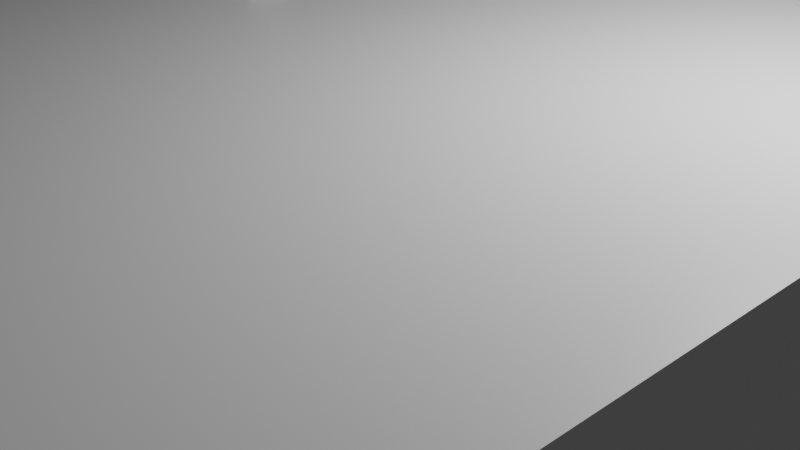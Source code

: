 # Source: decimetre.blend  (saved by Blender 2.83.19; exported with 4.5.12 LTS)
import bpy
from mathutils import Matrix  # noqa: F401  (used for matrix-valued properties, if any)

bpy.ops.wm.read_factory_settings(use_empty=True)
scene = bpy.context.scene
scene.name = 'Scene'

# ---- collections
col_collection = bpy.data.collections.new('Collection'); scene.collection.children.link(col_collection)

# ---- materials (node trees are filled in below, after node groups)
mat_material = bpy.data.materials.new('Material')
mat_material.alpha_threshold = 0.0
mat_material.use_transparent_shadow = False
mat_material.line_color = (0.0, 0.0, 0.0, 1.0)

# ---- material node trees
mat_material.use_nodes = True; mat_material.node_tree.nodes.clear()
_N = mat_material.node_tree.nodes; _L = mat_material.node_tree.links
n0 = _N.new('ShaderNodeOutputMaterial'); n0.name = 'Material Output'; n0.location = (300, 300)
n1 = _N.new('ShaderNodeBsdfPrincipled'); n1.name = 'Principled BSDF'; n1.location = (10, 300)
n1.distribution = 'GGX'
n1.subsurface_method = 'BURLEY'
n1.inputs[2].default_value = 0.4
n1.inputs[3].default_value = 1.45
n1.inputs[27].default_value = (0.0, 0.0, 0.0, 1.0)
n1.inputs[28].default_value = 1.0
_L.new(n1.outputs[0], n0.inputs[0])
n0.is_active_output = True

# ---- world
world_world = bpy.data.worlds.new('World'); scene.world = world_world
world_world.use_nodes = True; world_world.node_tree.nodes.clear()
_N = world_world.node_tree.nodes; _L = world_world.node_tree.links
n0 = _N.new('ShaderNodeOutputWorld'); n0.name = 'World Output'; n0.location = (300, 300)
n1 = _N.new('ShaderNodeBackground'); n1.name = 'Background'; n1.location = (10, 300)
n1.inputs[0].default_value = (0.05088, 0.05088, 0.05088, 1.0)
_L.new(n1.outputs[0], n0.inputs[0])
n0.is_active_output = True
world_world.color = (0.05088, 0.05088, 0.05088)
world_world.use_sun_shadow = False
world_world.sun_shadow_jitter_overblur = 0.0

# ---- cameras
cam_camera = bpy.data.cameras.new('Camera')
cam_camera.clip_end = 100.0
cam_camera.ortho_scale = 7.314

# ---- lights
light_light = bpy.data.lights.new('Light', 'POINT')
light_light.transmission_factor = 0.0
light_light.energy = 1000.0
light_light.shadow_soft_size = 0.1
light_light.shadow_maximum_resolution = 0.006
light_light.use_absolute_resolution = True

# ---- meshes
me_cube = bpy.data.meshes.new('Cube')
me_cube.from_pydata([(1.0, 1.0, 1.0), (1.0, 1.0, -1.0), (1.0, -1.0, 1.0), (1.0, -1.0, -1.0), (-1.0, 1.0, 1.0), (-1.0, 1.0, -1.0), (-1.0, -1.0, 1.0), (-1.0, -1.0, -1.0)], [], [(0, 4, 6, 2), (3, 2, 6, 7), (7, 6, 4, 5), (5, 1, 3, 7), (1, 0, 2, 3), (5, 4, 0, 1)])
_uv = me_cube.uv_layers.new(name='UVMap')
_uv.uv.foreach_set('vector', [0.625, 0.5, 0.875, 0.5, 0.875, 0.75, 0.625, 0.75, 0.375, 0.75, 0.625, 0.75, 0.625, 1.0, 0.375, 1.0, 0.375, 0.0, 0.625, 0.0, 0.625, 0.25, 0.375, 0.25, 0.125, 0.5, 0.375, 0.5, 0.375, 0.75, 0.125, 0.75, 0.375, 0.5, 0.625, 0.5, 0.625, 0.75, 0.375, 0.75, 0.375, 0.25, 0.625, 0.25, 0.625, 0.5, 0.375, 0.5])
me_cube.materials.append(mat_material)
me_cube.use_remesh_preserve_volume = False
me_cube.use_remesh_preserve_attributes = False
me_cube.use_mirror_vertex_groups = False
me_cube.update()
me_cube_001 = bpy.data.meshes.new('Cube.001')
me_cube_001.from_pydata([(-1.0, -1.0, -1.0), (-1.0, -1.0, 1.0), (-1.0, 1.0, -1.0), (-1.0, 1.0, 1.0), (1.0, -1.0, -1.0), (1.0, -1.0, 1.0), (1.0, 1.0, -1.0), (1.0, 1.0, 1.0)], [], [(0, 1, 3, 2), (2, 3, 7, 6), (6, 7, 5, 4), (4, 5, 1, 0), (2, 6, 4, 0), (7, 3, 1, 5)])
_uv = me_cube_001.uv_layers.new(name='UVMap')
_uv.uv.foreach_set('vector', [0.375, 0.0, 0.625, 0.0, 0.625, 0.25, 0.375, 0.25, 0.375, 0.25, 0.625, 0.25, 0.625, 0.5, 0.375, 0.5, 0.375, 0.5, 0.625, 0.5, 0.625, 0.75, 0.375, 0.75, 0.375, 0.75, 0.625, 0.75, 0.625, 1.0, 0.375, 1.0, 0.125, 0.5, 0.375, 0.5, 0.375, 0.75, 0.125, 0.75, 0.625, 0.5, 0.875, 0.5, 0.875, 0.75, 0.625, 0.75])
me_cube_001.use_remesh_fix_poles = True
me_cube_001.use_remesh_preserve_attributes = False
me_cube_001.use_mirror_vertex_groups = False
me_cube_001.update()
me_cube_002 = bpy.data.meshes.new('Cube.002')
me_cube_002.from_pydata([(-1.0, -1.0, -1.0), (-1.0, -1.0, 1.0), (-1.0, 1.0, -1.0), (-1.0, 1.0, 1.0), (1.0, -1.0, -1.0), (1.0, -1.0, 1.0), (1.0, 1.0, -1.0), (1.0, 1.0, 1.0)], [], [(0, 1, 3, 2), (2, 3, 7, 6), (6, 7, 5, 4), (4, 5, 1, 0), (2, 6, 4, 0), (7, 3, 1, 5)])
_uv = me_cube_002.uv_layers.new(name='UVMap')
_uv.uv.foreach_set('vector', [0.375, 0.0, 0.625, 0.0, 0.625, 0.25, 0.375, 0.25, 0.375, 0.25, 0.625, 0.25, 0.625, 0.5, 0.375, 0.5, 0.375, 0.5, 0.625, 0.5, 0.625, 0.75, 0.375, 0.75, 0.375, 0.75, 0.625, 0.75, 0.625, 1.0, 0.375, 1.0, 0.125, 0.5, 0.375, 0.5, 0.375, 0.75, 0.125, 0.75, 0.625, 0.5, 0.875, 0.5, 0.875, 0.75, 0.625, 0.75])
me_cube_002.use_remesh_fix_poles = True
me_cube_002.use_remesh_preserve_attributes = False
me_cube_002.use_mirror_vertex_groups = False
me_cube_002.update()
me_cube_003 = bpy.data.meshes.new('Cube.003')
me_cube_003.from_pydata([(-1.0, -1.0, -1.0), (-1.0, -1.0, 1.0), (-1.0, 1.0, -1.0), (-1.0, 1.0, 1.0), (1.0, -1.0, -1.0), (1.0, -1.0, 1.0), (1.0, 1.0, -1.0), (1.0, 1.0, 1.0)], [], [(0, 1, 3, 2), (2, 3, 7, 6), (6, 7, 5, 4), (4, 5, 1, 0), (2, 6, 4, 0), (7, 3, 1, 5)])
_uv = me_cube_003.uv_layers.new(name='UVMap')
_uv.uv.foreach_set('vector', [0.375, 0.0, 0.625, 0.0, 0.625, 0.25, 0.375, 0.25, 0.375, 0.25, 0.625, 0.25, 0.625, 0.5, 0.375, 0.5, 0.375, 0.5, 0.625, 0.5, 0.625, 0.75, 0.375, 0.75, 0.375, 0.75, 0.625, 0.75, 0.625, 1.0, 0.375, 1.0, 0.125, 0.5, 0.375, 0.5, 0.375, 0.75, 0.125, 0.75, 0.625, 0.5, 0.875, 0.5, 0.875, 0.75, 0.625, 0.75])
me_cube_003.use_remesh_fix_poles = True
me_cube_003.use_remesh_preserve_attributes = False
me_cube_003.use_mirror_vertex_groups = False
me_cube_003.update()
me_cube_004 = bpy.data.meshes.new('Cube.004')
me_cube_004.from_pydata([(-1.0, -1.0, -1.0), (-1.0, -1.0, 1.0), (-1.0, 1.0, -1.0), (-1.0, 1.0, 1.0), (1.0, -1.0, -1.0), (1.0, -1.0, 1.0), (1.0, 1.0, -1.0), (1.0, 1.0, 1.0)], [], [(0, 1, 3, 2), (2, 3, 7, 6), (6, 7, 5, 4), (4, 5, 1, 0), (2, 6, 4, 0), (7, 3, 1, 5)])
_uv = me_cube_004.uv_layers.new(name='UVMap')
_uv.uv.foreach_set('vector', [0.375, 0.0, 0.625, 0.0, 0.625, 0.25, 0.375, 0.25, 0.375, 0.25, 0.625, 0.25, 0.625, 0.5, 0.375, 0.5, 0.375, 0.5, 0.625, 0.5, 0.625, 0.75, 0.375, 0.75, 0.375, 0.75, 0.625, 0.75, 0.625, 1.0, 0.375, 1.0, 0.125, 0.5, 0.375, 0.5, 0.375, 0.75, 0.125, 0.75, 0.625, 0.5, 0.875, 0.5, 0.875, 0.75, 0.625, 0.75])
me_cube_004.use_remesh_fix_poles = True
me_cube_004.use_remesh_preserve_attributes = False
me_cube_004.use_mirror_vertex_groups = False
me_cube_004.update()
me_cube_005 = bpy.data.meshes.new('Cube.005')
me_cube_005.from_pydata([(-1.0, -1.0, -1.0), (-1.0, -1.0, 1.0), (-1.0, 1.0, -1.0), (-1.0, 1.0, 1.0), (1.0, -1.0, -1.0), (1.0, -1.0, 1.0), (1.0, 1.0, -1.0), (1.0, 1.0, 1.0)], [], [(0, 1, 3, 2), (2, 3, 7, 6), (6, 7, 5, 4), (4, 5, 1, 0), (2, 6, 4, 0), (7, 3, 1, 5)])
_uv = me_cube_005.uv_layers.new(name='UVMap')
_uv.uv.foreach_set('vector', [0.375, 0.0, 0.625, 0.0, 0.625, 0.25, 0.375, 0.25, 0.375, 0.25, 0.625, 0.25, 0.625, 0.5, 0.375, 0.5, 0.375, 0.5, 0.625, 0.5, 0.625, 0.75, 0.375, 0.75, 0.375, 0.75, 0.625, 0.75, 0.625, 1.0, 0.375, 1.0, 0.125, 0.5, 0.375, 0.5, 0.375, 0.75, 0.125, 0.75, 0.625, 0.5, 0.875, 0.5, 0.875, 0.75, 0.625, 0.75])
me_cube_005.use_remesh_fix_poles = True
me_cube_005.use_remesh_preserve_attributes = False
me_cube_005.use_mirror_vertex_groups = False
me_cube_005.update()
me_cube_006 = bpy.data.meshes.new('Cube.006')
me_cube_006.from_pydata([(-1.0, -1.0, -1.0), (-1.0, -1.0, 1.0), (-1.0, 1.0, -1.0), (-1.0, 1.0, 1.0), (1.0, -1.0, -1.0), (1.0, -1.0, 1.0), (1.0, 1.0, -1.0), (1.0, 1.0, 1.0)], [], [(0, 1, 3, 2), (2, 3, 7, 6), (6, 7, 5, 4), (4, 5, 1, 0), (2, 6, 4, 0), (7, 3, 1, 5)])
_uv = me_cube_006.uv_layers.new(name='UVMap')
_uv.uv.foreach_set('vector', [0.375, 0.0, 0.625, 0.0, 0.625, 0.25, 0.375, 0.25, 0.375, 0.25, 0.625, 0.25, 0.625, 0.5, 0.375, 0.5, 0.375, 0.5, 0.625, 0.5, 0.625, 0.75, 0.375, 0.75, 0.375, 0.75, 0.625, 0.75, 0.625, 1.0, 0.375, 1.0, 0.125, 0.5, 0.375, 0.5, 0.375, 0.75, 0.125, 0.75, 0.625, 0.5, 0.875, 0.5, 0.875, 0.75, 0.625, 0.75])
me_cube_006.use_remesh_fix_poles = True
me_cube_006.use_remesh_preserve_attributes = False
me_cube_006.use_mirror_vertex_groups = False
me_cube_006.update()
me_cube_007 = bpy.data.meshes.new('Cube.007')
me_cube_007.from_pydata([(-1.0, -1.0, -1.0), (-1.0, -1.0, 1.0), (-1.0, 1.0, -1.0), (-1.0, 1.0, 1.0), (1.0, -1.0, -1.0), (1.0, -1.0, 1.0), (1.0, 1.0, -1.0), (1.0, 1.0, 1.0)], [], [(0, 1, 3, 2), (2, 3, 7, 6), (6, 7, 5, 4), (4, 5, 1, 0), (2, 6, 4, 0), (7, 3, 1, 5)])
_uv = me_cube_007.uv_layers.new(name='UVMap')
_uv.uv.foreach_set('vector', [0.375, 0.0, 0.625, 0.0, 0.625, 0.25, 0.375, 0.25, 0.375, 0.25, 0.625, 0.25, 0.625, 0.5, 0.375, 0.5, 0.375, 0.5, 0.625, 0.5, 0.625, 0.75, 0.375, 0.75, 0.375, 0.75, 0.625, 0.75, 0.625, 1.0, 0.375, 1.0, 0.125, 0.5, 0.375, 0.5, 0.375, 0.75, 0.125, 0.75, 0.625, 0.5, 0.875, 0.5, 0.875, 0.75, 0.625, 0.75])
me_cube_007.use_remesh_fix_poles = True
me_cube_007.use_remesh_preserve_attributes = False
me_cube_007.use_mirror_vertex_groups = False
me_cube_007.update()
me_cube_008 = bpy.data.meshes.new('Cube.008')
me_cube_008.from_pydata([(-1.0, -1.0, -1.0), (-1.0, -1.0, 1.0), (-1.0, 1.0, -1.0), (-1.0, 1.0, 1.0), (1.0, -1.0, -1.0), (1.0, -1.0, 1.0), (1.0, 1.0, -1.0), (1.0, 1.0, 1.0)], [], [(0, 1, 3, 2), (2, 3, 7, 6), (6, 7, 5, 4), (4, 5, 1, 0), (2, 6, 4, 0), (7, 3, 1, 5)])
_uv = me_cube_008.uv_layers.new(name='UVMap')
_uv.uv.foreach_set('vector', [0.375, 0.0, 0.625, 0.0, 0.625, 0.25, 0.375, 0.25, 0.375, 0.25, 0.625, 0.25, 0.625, 0.5, 0.375, 0.5, 0.375, 0.5, 0.625, 0.5, 0.625, 0.75, 0.375, 0.75, 0.375, 0.75, 0.625, 0.75, 0.625, 1.0, 0.375, 1.0, 0.125, 0.5, 0.375, 0.5, 0.375, 0.75, 0.125, 0.75, 0.625, 0.5, 0.875, 0.5, 0.875, 0.75, 0.625, 0.75])
me_cube_008.use_remesh_fix_poles = True
me_cube_008.use_remesh_preserve_attributes = False
me_cube_008.use_mirror_vertex_groups = False
me_cube_008.update()
me_cube_009 = bpy.data.meshes.new('Cube.009')
me_cube_009.from_pydata([(-1.0, -1.0, -1.0), (-1.0, -1.0, 1.0), (-1.0, 1.0, -1.0), (-1.0, 1.0, 1.0), (1.0, -1.0, -1.0), (1.0, -1.0, 1.0), (1.0, 1.0, -1.0), (1.0, 1.0, 1.0)], [], [(0, 1, 3, 2), (2, 3, 7, 6), (6, 7, 5, 4), (4, 5, 1, 0), (2, 6, 4, 0), (7, 3, 1, 5)])
_uv = me_cube_009.uv_layers.new(name='UVMap')
_uv.uv.foreach_set('vector', [0.375, 0.0, 0.625, 0.0, 0.625, 0.25, 0.375, 0.25, 0.375, 0.25, 0.625, 0.25, 0.625, 0.5, 0.375, 0.5, 0.375, 0.5, 0.625, 0.5, 0.625, 0.75, 0.375, 0.75, 0.375, 0.75, 0.625, 0.75, 0.625, 1.0, 0.375, 1.0, 0.125, 0.5, 0.375, 0.5, 0.375, 0.75, 0.125, 0.75, 0.625, 0.5, 0.875, 0.5, 0.875, 0.75, 0.625, 0.75])
me_cube_009.use_remesh_fix_poles = True
me_cube_009.use_remesh_preserve_attributes = False
me_cube_009.use_mirror_vertex_groups = False
me_cube_009.update()
me_cube_010 = bpy.data.meshes.new('Cube.010')
me_cube_010.from_pydata([(-1.0, -1.0, -1.0), (-1.0, -1.0, 1.0), (-1.0, 1.0, -1.0), (-1.0, 1.0, 1.0), (1.0, -1.0, -1.0), (1.0, -1.0, 1.0), (1.0, 1.0, -1.0), (1.0, 1.0, 1.0)], [], [(0, 1, 3, 2), (2, 3, 7, 6), (6, 7, 5, 4), (4, 5, 1, 0), (2, 6, 4, 0), (7, 3, 1, 5)])
_uv = me_cube_010.uv_layers.new(name='UVMap')
_uv.uv.foreach_set('vector', [0.375, 0.0, 0.625, 0.0, 0.625, 0.25, 0.375, 0.25, 0.375, 0.25, 0.625, 0.25, 0.625, 0.5, 0.375, 0.5, 0.375, 0.5, 0.625, 0.5, 0.625, 0.75, 0.375, 0.75, 0.375, 0.75, 0.625, 0.75, 0.625, 1.0, 0.375, 1.0, 0.125, 0.5, 0.375, 0.5, 0.375, 0.75, 0.125, 0.75, 0.625, 0.5, 0.875, 0.5, 0.875, 0.75, 0.625, 0.75])
me_cube_010.use_remesh_fix_poles = True
me_cube_010.use_remesh_preserve_attributes = False
me_cube_010.use_mirror_vertex_groups = False
me_cube_010.update()

# ---- objects
ob_cube = bpy.data.objects.new('Cube', me_cube)
ob_light = bpy.data.objects.new('Light', light_light)
ob_camera = bpy.data.objects.new('Camera', cam_camera)
ob_cube_001 = bpy.data.objects.new('Cube.001', me_cube_001)
ob_cube_002 = bpy.data.objects.new('Cube.002', me_cube_002)
ob_cube_003 = bpy.data.objects.new('Cube.003', me_cube_003)
ob_cube_004 = bpy.data.objects.new('Cube.004', me_cube_004)
ob_cube_005 = bpy.data.objects.new('Cube.005', me_cube_005)
ob_cube_006 = bpy.data.objects.new('Cube.006', me_cube_006)
ob_cube_007 = bpy.data.objects.new('Cube.007', me_cube_007)
ob_cube_008 = bpy.data.objects.new('Cube.008', me_cube_008)
ob_cube_009 = bpy.data.objects.new('Cube.009', me_cube_009)
ob_cube_010 = bpy.data.objects.new('Cube.010', me_cube_010)

# ---- transforms, parenting, visibility, modifiers, constraints
ob_cube.location = (0.0, 0.0, 1.0)
ob_cube.scale = (5.0, 50.0, 1.0)
ob_cube.lock_rotations_4d = False
ob_cube.empty_display_type = 'ARROWS'
ob_cube.lineart.crease_threshold = 0.0
ob_light.location = (4.076, 1.005, 5.904)
ob_light.rotation_euler = (0.6503, 0.05522, 1.866)
ob_light.lock_rotations_4d = False
ob_light.empty_display_type = 'ARROWS'
ob_light.color = (0.0, 0.0, 0.0, 0.0)
ob_light.lineart.crease_threshold = 0.0
ob_camera.location = (7.359, -6.926, 4.958)
ob_camera.rotation_euler = (1.109, 0.0, 0.8149)
ob_camera.lock_rotations_4d = False
ob_camera.empty_display_type = 'ARROWS'
ob_camera.color = (0.0, 0.0, 0.0, 0.0)
ob_camera.display_type = 'WIRE'
ob_camera.lineart.crease_threshold = 0.0
ob_cube_001.location = (-3.5, 40.0, 2.0)
ob_cube_001.scale = (1.5, 0.25, 0.25)
ob_cube_001.lineart.crease_threshold = 0.0
ob_cube_002.location = (-3.5, 40.0, 2.0)
ob_cube_002.scale = (1.5, 0.25, 0.25)
ob_cube_002.lineart.crease_threshold = 0.0
ob_cube_003.location = (-3.5, 30.0, 2.0)
ob_cube_003.scale = (1.5, 0.25, 0.25)
ob_cube_003.lineart.crease_threshold = 0.0
ob_cube_004.location = (-3.5, 20.0, 2.0)
ob_cube_004.scale = (1.5, 0.25, 0.25)
ob_cube_004.lineart.crease_threshold = 0.0
ob_cube_005.location = (-3.5, 10.0, 2.0)
ob_cube_005.scale = (1.5, 0.25, 0.25)
ob_cube_005.lineart.crease_threshold = 0.0
ob_cube_006.location = (-3.5, 0.0, 2.0)
ob_cube_006.scale = (1.5, 0.25, 0.25)
ob_cube_006.lineart.crease_threshold = 0.0
ob_cube_007.location = (-3.5, -10.0, 2.0)
ob_cube_007.scale = (1.5, 0.25, 0.25)
ob_cube_007.lineart.crease_threshold = 0.0
ob_cube_008.location = (-3.5, -20.0, 2.0)
ob_cube_008.scale = (1.5, 0.25, 0.25)
ob_cube_008.lineart.crease_threshold = 0.0
ob_cube_009.location = (-3.5, -30.0, 2.0)
ob_cube_009.scale = (1.5, 0.25, 0.25)
ob_cube_009.lineart.crease_threshold = 0.0
ob_cube_010.location = (-3.5, -40.0, 2.0)
ob_cube_010.scale = (1.5, 0.25, 0.25)
ob_cube_010.lineart.crease_threshold = 0.0

# ---- collection membership
col_collection.objects.link(ob_cube)
col_collection.objects.link(ob_light)
col_collection.objects.link(ob_camera)
col_collection.objects.link(ob_cube_001)
col_collection.objects.link(ob_cube_002)
col_collection.objects.link(ob_cube_003)
col_collection.objects.link(ob_cube_004)
col_collection.objects.link(ob_cube_005)
col_collection.objects.link(ob_cube_006)
col_collection.objects.link(ob_cube_007)
col_collection.objects.link(ob_cube_008)
col_collection.objects.link(ob_cube_009)
col_collection.objects.link(ob_cube_010)

# ---- scene / render settings (as saved in the file)
scene.camera = ob_camera
scene.frame_start = 1; scene.frame_end = 250; scene.frame_set(1)
scene.render.engine = 'BLENDER_EEVEE_NEXT'
scene.cycles.use_denoising = False
scene.cycles.samples = 128
scene.cycles.sampling_pattern = 'TABULATED_SOBOL'
scene.cycles.use_adaptive_sampling = False
scene.cycles.use_light_tree = False
scene.view_settings.view_transform = 'Filmic'
bpy.context.view_layer.update()
